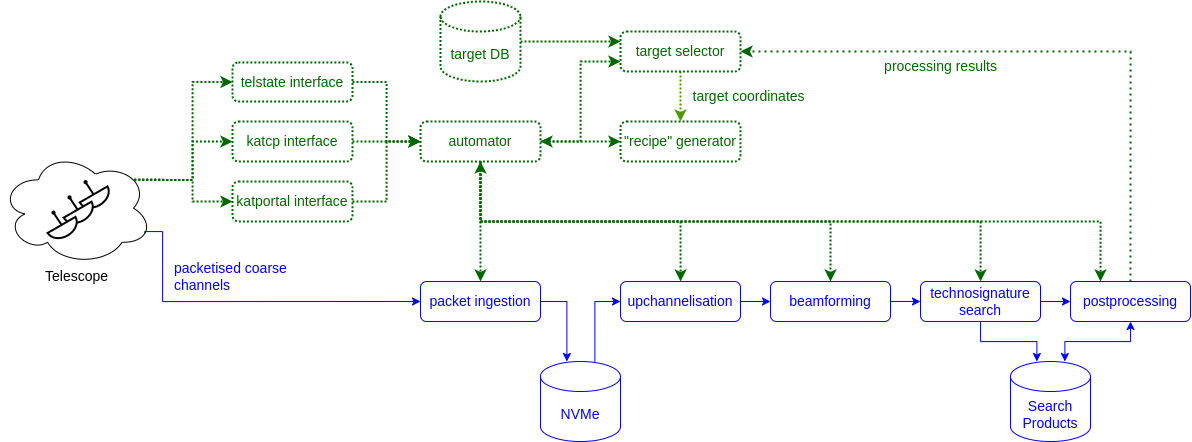

The diagram above was exported from draw.io. Its source (the exported page's mxGraphModel, read from the mxfile embedded in the PNG):
<mxGraphModel dx="1289" dy="883" grid="1" gridSize="10" guides="1" tooltips="1" connect="1" arrows="1" fold="1" page="1" pageScale="1" pageWidth="850" pageHeight="1100" math="0" shadow="0">
  <root>
    <mxCell id="0" />
    <mxCell id="1" parent="0" />
    <mxCell id="axyjbsvzf5aQUOtdkyzN-34" value="" style="ellipse;shape=cloud;whiteSpace=wrap;html=1;fillColor=none;" vertex="1" parent="1">
      <mxGeometry x="140" y="500" width="152" height="113.48" as="geometry" />
    </mxCell>
    <mxCell id="axyjbsvzf5aQUOtdkyzN-15" style="edgeStyle=orthogonalEdgeStyle;rounded=0;orthogonalLoop=1;jettySize=auto;html=1;exitX=1;exitY=0.75;exitDx=0;exitDy=0;entryX=0;entryY=0.5;entryDx=0;entryDy=0;strokeColor=#0000FF;" edge="1" parent="1" source="axyjbsvzf5aQUOtdkyzN-34" target="xLZpYkEvIvq26xoCMfYm-1">
      <mxGeometry relative="1" as="geometry">
        <mxPoint x="272" y="585.1649517025007" as="sourcePoint" />
        <Array as="points">
          <mxPoint x="302" y="580" />
          <mxPoint x="302" y="650" />
        </Array>
      </mxGeometry>
    </mxCell>
    <mxCell id="axyjbsvzf5aQUOtdkyzN-17" style="edgeStyle=orthogonalEdgeStyle;rounded=0;orthogonalLoop=1;jettySize=auto;html=1;exitX=0.88;exitY=0.25;exitDx=0;exitDy=0;entryX=0;entryY=0.5;entryDx=0;entryDy=0;dashed=1;dashPattern=1 1;strokeWidth=2;strokeColor=#006600;exitPerimeter=0;" edge="1" parent="1" source="axyjbsvzf5aQUOtdkyzN-34" target="axyjbsvzf5aQUOtdkyzN-3">
      <mxGeometry relative="1" as="geometry">
        <mxPoint x="272" y="535.494855107502" as="sourcePoint" />
      </mxGeometry>
    </mxCell>
    <mxCell id="axyjbsvzf5aQUOtdkyzN-18" style="edgeStyle=orthogonalEdgeStyle;rounded=0;orthogonalLoop=1;jettySize=auto;html=1;exitX=0.88;exitY=0.25;exitDx=0;exitDy=0;entryX=0;entryY=0.5;entryDx=0;entryDy=0;dashed=1;dashPattern=1 1;strokeWidth=2;strokeColor=#006600;exitPerimeter=0;" edge="1" parent="1" source="axyjbsvzf5aQUOtdkyzN-34" target="axyjbsvzf5aQUOtdkyzN-2">
      <mxGeometry relative="1" as="geometry">
        <mxPoint x="272" y="535.494855107502" as="sourcePoint" />
      </mxGeometry>
    </mxCell>
    <mxCell id="axyjbsvzf5aQUOtdkyzN-19" style="edgeStyle=orthogonalEdgeStyle;rounded=0;orthogonalLoop=1;jettySize=auto;html=1;exitX=0.88;exitY=0.25;exitDx=0;exitDy=0;entryX=0;entryY=0.5;entryDx=0;entryDy=0;dashed=1;dashPattern=1 1;strokeWidth=2;strokeColor=#006600;exitPerimeter=0;" edge="1" parent="1" source="axyjbsvzf5aQUOtdkyzN-34" target="axyjbsvzf5aQUOtdkyzN-4">
      <mxGeometry relative="1" as="geometry">
        <mxPoint x="272" y="535.494855107502" as="sourcePoint" />
      </mxGeometry>
    </mxCell>
    <mxCell id="xLZpYkEvIvq26xoCMfYm-1" value="&lt;font style=&quot;font-size: 14px;&quot; color=&quot;#0000ff&quot;&gt;packet ingestion&lt;/font&gt;" style="rounded=1;whiteSpace=wrap;html=1;fillColor=none;strokeColor=#0000FF;" parent="1" vertex="1">
      <mxGeometry x="560" y="630" width="120" height="40" as="geometry" />
    </mxCell>
    <mxCell id="xLZpYkEvIvq26xoCMfYm-28" style="edgeStyle=orthogonalEdgeStyle;rounded=0;orthogonalLoop=1;jettySize=auto;html=1;exitX=1;exitY=0.5;exitDx=0;exitDy=0;entryX=0;entryY=0.5;entryDx=0;entryDy=0;strokeColor=#0000FF;" parent="1" source="xLZpYkEvIvq26xoCMfYm-2" target="xLZpYkEvIvq26xoCMfYm-3" edge="1">
      <mxGeometry relative="1" as="geometry" />
    </mxCell>
    <mxCell id="xLZpYkEvIvq26xoCMfYm-2" value="&lt;font style=&quot;font-size: 14px;&quot; color=&quot;#0000ff&quot;&gt;upchannelisation&lt;/font&gt;" style="rounded=1;whiteSpace=wrap;html=1;fillColor=none;strokeColor=#0000FF;" parent="1" vertex="1">
      <mxGeometry x="760" y="630" width="120" height="40" as="geometry" />
    </mxCell>
    <mxCell id="xLZpYkEvIvq26xoCMfYm-29" style="edgeStyle=orthogonalEdgeStyle;rounded=0;orthogonalLoop=1;jettySize=auto;html=1;exitX=1;exitY=0.5;exitDx=0;exitDy=0;entryX=0;entryY=0.5;entryDx=0;entryDy=0;strokeColor=#0000FF;" parent="1" source="xLZpYkEvIvq26xoCMfYm-3" target="xLZpYkEvIvq26xoCMfYm-4" edge="1">
      <mxGeometry relative="1" as="geometry" />
    </mxCell>
    <mxCell id="xLZpYkEvIvq26xoCMfYm-3" value="&lt;font style=&quot;font-size: 14px;&quot; color=&quot;#0000ff&quot;&gt;beamforming&lt;/font&gt;" style="rounded=1;whiteSpace=wrap;html=1;fillColor=none;strokeColor=#0000FF;" parent="1" vertex="1">
      <mxGeometry x="910" y="630" width="120" height="40" as="geometry" />
    </mxCell>
    <mxCell id="xLZpYkEvIvq26xoCMfYm-30" style="edgeStyle=orthogonalEdgeStyle;rounded=0;orthogonalLoop=1;jettySize=auto;html=1;exitX=1;exitY=0.5;exitDx=0;exitDy=0;entryX=0;entryY=0.5;entryDx=0;entryDy=0;strokeColor=#0000FF;" parent="1" source="xLZpYkEvIvq26xoCMfYm-4" target="xLZpYkEvIvq26xoCMfYm-5" edge="1">
      <mxGeometry relative="1" as="geometry" />
    </mxCell>
    <mxCell id="xLZpYkEvIvq26xoCMfYm-4" value="&lt;font style=&quot;font-size: 14px;&quot; color=&quot;#0000ff&quot;&gt;technosignature search&lt;/font&gt;" style="rounded=1;whiteSpace=wrap;html=1;fillColor=none;strokeColor=#0000FF;" parent="1" vertex="1">
      <mxGeometry x="1060" y="630" width="120" height="40" as="geometry" />
    </mxCell>
    <mxCell id="axyjbsvzf5aQUOtdkyzN-32" style="edgeStyle=orthogonalEdgeStyle;rounded=0;orthogonalLoop=1;jettySize=auto;html=1;exitX=0.5;exitY=0;exitDx=0;exitDy=0;entryX=1;entryY=0.5;entryDx=0;entryDy=0;dashed=1;dashPattern=1 2;strokeWidth=2;strokeColor=#006600;" edge="1" parent="1" source="xLZpYkEvIvq26xoCMfYm-5" target="xLZpYkEvIvq26xoCMfYm-9">
      <mxGeometry relative="1" as="geometry" />
    </mxCell>
    <mxCell id="xLZpYkEvIvq26xoCMfYm-5" value="&lt;font color=&quot;#0000ff&quot;&gt;&lt;span style=&quot;font-size: 14px;&quot;&gt;postprocessing&lt;/span&gt;&lt;/font&gt;" style="rounded=1;whiteSpace=wrap;html=1;fillColor=none;strokeColor=#0000FF;" parent="1" vertex="1">
      <mxGeometry x="1210" y="630" width="120" height="40" as="geometry" />
    </mxCell>
    <mxCell id="xLZpYkEvIvq26xoCMfYm-27" style="edgeStyle=orthogonalEdgeStyle;rounded=0;orthogonalLoop=1;jettySize=auto;html=1;exitX=0.68;exitY=0;exitDx=0;exitDy=0;exitPerimeter=0;entryX=0;entryY=0.5;entryDx=0;entryDy=0;strokeColor=#0000FF;" parent="1" source="xLZpYkEvIvq26xoCMfYm-6" target="xLZpYkEvIvq26xoCMfYm-2" edge="1">
      <mxGeometry relative="1" as="geometry" />
    </mxCell>
    <mxCell id="xLZpYkEvIvq26xoCMfYm-6" value="&lt;font style=&quot;font-size: 14px;&quot; color=&quot;#0000ff&quot;&gt;NVMe&lt;/font&gt;" style="shape=cylinder3;whiteSpace=wrap;html=1;boundedLbl=1;backgroundOutline=1;size=15;points=[[0,0,0,0,15],[0,0,0,0,27.5],[0,0,0,0,52.5],[0,0.5,0,0,0],[0,1,0,0,-15],[0.145,1,0,0,-4.35],[0.33,0,0,0,0],[0.5,0,0,0,0],[0.5,1,0,0,0],[0.68,0,0,0,0],[0.855,1,0,0,-4.35],[1,0,0,0,15],[1,0,0,0,27.5],[1,0,0,0,52.5],[1,0.5,0,0,0],[1,1,0,0,-15]];strokeColor=#0000FF;" parent="1" vertex="1">
      <mxGeometry x="680" y="710" width="80" height="80" as="geometry" />
    </mxCell>
    <mxCell id="axyjbsvzf5aQUOtdkyzN-5" style="edgeStyle=orthogonalEdgeStyle;rounded=0;orthogonalLoop=1;jettySize=auto;html=1;exitX=1;exitY=0.5;exitDx=0;exitDy=0;entryX=0;entryY=0.5;entryDx=0;entryDy=0;dashed=1;dashPattern=1 1;strokeWidth=2;strokeColor=#006600;startArrow=classic;startFill=1;" edge="1" parent="1" source="xLZpYkEvIvq26xoCMfYm-8" target="xLZpYkEvIvq26xoCMfYm-14">
      <mxGeometry relative="1" as="geometry" />
    </mxCell>
    <mxCell id="axyjbsvzf5aQUOtdkyzN-12" style="edgeStyle=orthogonalEdgeStyle;rounded=0;orthogonalLoop=1;jettySize=auto;html=1;exitX=0.5;exitY=1;exitDx=0;exitDy=0;dashed=1;dashPattern=1 1;strokeWidth=2;strokeColor=#006600;" edge="1" parent="1" source="xLZpYkEvIvq26xoCMfYm-8" target="xLZpYkEvIvq26xoCMfYm-1">
      <mxGeometry relative="1" as="geometry" />
    </mxCell>
    <mxCell id="axyjbsvzf5aQUOtdkyzN-22" style="edgeStyle=orthogonalEdgeStyle;rounded=0;orthogonalLoop=1;jettySize=auto;html=1;exitX=1;exitY=0.5;exitDx=0;exitDy=0;entryX=0;entryY=0.75;entryDx=0;entryDy=0;dashed=1;dashPattern=1 1;strokeWidth=2;strokeColor=#006600;" edge="1" parent="1" source="xLZpYkEvIvq26xoCMfYm-8" target="xLZpYkEvIvq26xoCMfYm-9">
      <mxGeometry relative="1" as="geometry" />
    </mxCell>
    <mxCell id="axyjbsvzf5aQUOtdkyzN-39" style="edgeStyle=orthogonalEdgeStyle;rounded=0;orthogonalLoop=1;jettySize=auto;html=1;exitX=0.5;exitY=1;exitDx=0;exitDy=0;dashed=1;dashPattern=1 1;strokeColor=#006600;strokeWidth=2;" edge="1" parent="1" source="xLZpYkEvIvq26xoCMfYm-8" target="xLZpYkEvIvq26xoCMfYm-2">
      <mxGeometry relative="1" as="geometry" />
    </mxCell>
    <mxCell id="axyjbsvzf5aQUOtdkyzN-40" style="edgeStyle=orthogonalEdgeStyle;rounded=0;orthogonalLoop=1;jettySize=auto;html=1;exitX=0.5;exitY=1;exitDx=0;exitDy=0;entryX=0.5;entryY=0;entryDx=0;entryDy=0;dashed=1;dashPattern=1 1;strokeColor=#006600;strokeWidth=2;" edge="1" parent="1" source="xLZpYkEvIvq26xoCMfYm-8" target="xLZpYkEvIvq26xoCMfYm-3">
      <mxGeometry relative="1" as="geometry" />
    </mxCell>
    <mxCell id="axyjbsvzf5aQUOtdkyzN-41" style="edgeStyle=orthogonalEdgeStyle;rounded=0;orthogonalLoop=1;jettySize=auto;html=1;exitX=0.5;exitY=1;exitDx=0;exitDy=0;dashed=1;dashPattern=1 1;strokeColor=#006600;strokeWidth=2;" edge="1" parent="1" source="xLZpYkEvIvq26xoCMfYm-8" target="xLZpYkEvIvq26xoCMfYm-4">
      <mxGeometry relative="1" as="geometry" />
    </mxCell>
    <mxCell id="axyjbsvzf5aQUOtdkyzN-42" style="edgeStyle=orthogonalEdgeStyle;rounded=0;orthogonalLoop=1;jettySize=auto;html=1;exitX=0.5;exitY=1;exitDx=0;exitDy=0;entryX=0.25;entryY=0;entryDx=0;entryDy=0;startArrow=classic;startFill=1;dashed=1;dashPattern=1 1;strokeColor=#006600;strokeWidth=2;" edge="1" parent="1" source="xLZpYkEvIvq26xoCMfYm-8" target="xLZpYkEvIvq26xoCMfYm-5">
      <mxGeometry relative="1" as="geometry" />
    </mxCell>
    <mxCell id="xLZpYkEvIvq26xoCMfYm-8" value="&lt;font style=&quot;font-size: 14px;&quot; color=&quot;#006600&quot;&gt;automator&lt;/font&gt;" style="rounded=1;whiteSpace=wrap;html=1;fillColor=none;strokeColor=#006600;strokeWidth=2;dashed=1;dashPattern=1 1;" parent="1" vertex="1">
      <mxGeometry x="560" y="470" width="120" height="40" as="geometry" />
    </mxCell>
    <mxCell id="xLZpYkEvIvq26xoCMfYm-22" style="edgeStyle=orthogonalEdgeStyle;rounded=0;orthogonalLoop=1;jettySize=auto;html=1;exitX=0.5;exitY=1;exitDx=0;exitDy=0;entryX=0.5;entryY=0;entryDx=0;entryDy=0;strokeColor=#4D9900;strokeWidth=2;dashed=1;dashPattern=1 1;" parent="1" source="xLZpYkEvIvq26xoCMfYm-9" target="xLZpYkEvIvq26xoCMfYm-14" edge="1">
      <mxGeometry relative="1" as="geometry" />
    </mxCell>
    <mxCell id="xLZpYkEvIvq26xoCMfYm-9" value="&lt;font color=&quot;#006600&quot; style=&quot;font-size: 14px;&quot;&gt;target selector&lt;/font&gt;" style="rounded=1;whiteSpace=wrap;html=1;fillColor=none;strokeColor=#006600;strokeWidth=2;dashed=1;dashPattern=1 1;" parent="1" vertex="1">
      <mxGeometry x="760" y="380" width="120" height="40" as="geometry" />
    </mxCell>
    <mxCell id="axyjbsvzf5aQUOtdkyzN-24" style="edgeStyle=orthogonalEdgeStyle;rounded=0;orthogonalLoop=1;jettySize=auto;html=1;exitX=1;exitY=0.5;exitDx=0;exitDy=0;exitPerimeter=0;entryX=0;entryY=0.25;entryDx=0;entryDy=0;dashed=1;dashPattern=1 1;strokeWidth=2;strokeColor=#006600;" edge="1" parent="1" source="xLZpYkEvIvq26xoCMfYm-10" target="xLZpYkEvIvq26xoCMfYm-9">
      <mxGeometry relative="1" as="geometry" />
    </mxCell>
    <mxCell id="xLZpYkEvIvq26xoCMfYm-10" value="&lt;font color=&quot;#006600&quot; style=&quot;font-size: 14px;&quot;&gt;target DB&lt;/font&gt;" style="shape=cylinder3;whiteSpace=wrap;html=1;boundedLbl=1;backgroundOutline=1;size=15;strokeColor=#006600;strokeWidth=2;dashed=1;dashPattern=1 1;" parent="1" vertex="1">
      <mxGeometry x="580" y="350" width="80" height="80" as="geometry" />
    </mxCell>
    <mxCell id="xLZpYkEvIvq26xoCMfYm-14" value="&lt;font color=&quot;#006600&quot; style=&quot;font-size: 14px;&quot;&gt;&quot;recipe&quot; generator&lt;/font&gt;" style="rounded=1;whiteSpace=wrap;html=1;fillColor=none;strokeColor=#006600;strokeWidth=2;dashed=1;dashPattern=1 1;" parent="1" vertex="1">
      <mxGeometry x="760" y="470" width="120" height="40" as="geometry" />
    </mxCell>
    <mxCell id="xLZpYkEvIvq26xoCMfYm-26" style="edgeStyle=orthogonalEdgeStyle;rounded=0;orthogonalLoop=1;jettySize=auto;html=1;exitX=1;exitY=0.5;exitDx=0;exitDy=0;entryX=0.33;entryY=0;entryDx=0;entryDy=0;entryPerimeter=0;strokeColor=#0000FF;" parent="1" source="xLZpYkEvIvq26xoCMfYm-1" target="xLZpYkEvIvq26xoCMfYm-6" edge="1">
      <mxGeometry relative="1" as="geometry">
        <mxPoint x="695.4000000000001" y="710" as="targetPoint" />
      </mxGeometry>
    </mxCell>
    <mxCell id="xLZpYkEvIvq26xoCMfYm-67" value="&lt;div style=&quot;font-size: 14px;&quot; align=&quot;left&quot;&gt;&lt;font style=&quot;font-size: 14px;&quot; color=&quot;#0000ff&quot;&gt;packetised coarse&lt;br&gt;&lt;/font&gt;&lt;/div&gt;&lt;div style=&quot;font-size: 14px;&quot; align=&quot;left&quot;&gt;&lt;font style=&quot;font-size: 14px;&quot; color=&quot;#0000ff&quot;&gt;&lt;font style=&quot;font-size: 14px;&quot;&gt;channels&lt;/font&gt;&lt;br&gt;&lt;/font&gt;&lt;/div&gt;" style="text;html=1;align=left;verticalAlign=middle;resizable=0;points=[];autosize=1;strokeColor=none;fillColor=none;" parent="1" vertex="1">
      <mxGeometry x="312" y="600" width="140" height="50" as="geometry" />
    </mxCell>
    <mxCell id="xLZpYkEvIvq26xoCMfYm-69" value="&lt;font color=&quot;#006600&quot; style=&quot;font-size: 14px;&quot;&gt;target coordinates&amp;nbsp;&lt;/font&gt;" style="text;html=1;align=center;verticalAlign=middle;resizable=0;points=[];autosize=1;strokeColor=none;fillColor=none;" parent="1" vertex="1">
      <mxGeometry x="820" y="430" width="140" height="30" as="geometry" />
    </mxCell>
    <mxCell id="xLZpYkEvIvq26xoCMfYm-70" value="&lt;font color=&quot;#006600&quot; style=&quot;font-size: 14px;&quot;&gt;processing results&lt;/font&gt;" style="text;html=1;align=center;verticalAlign=middle;resizable=0;points=[];autosize=1;strokeColor=none;fillColor=none;" parent="1" vertex="1">
      <mxGeometry x="1010" y="400" width="140" height="30" as="geometry" />
    </mxCell>
    <mxCell id="axyjbsvzf5aQUOtdkyzN-9" style="edgeStyle=orthogonalEdgeStyle;rounded=0;orthogonalLoop=1;jettySize=auto;html=1;exitX=1;exitY=0.5;exitDx=0;exitDy=0;entryX=0;entryY=0.5;entryDx=0;entryDy=0;dashed=1;dashPattern=1 1;strokeWidth=2;strokeColor=#006600;" edge="1" parent="1" source="axyjbsvzf5aQUOtdkyzN-2" target="xLZpYkEvIvq26xoCMfYm-8">
      <mxGeometry relative="1" as="geometry" />
    </mxCell>
    <mxCell id="axyjbsvzf5aQUOtdkyzN-2" value="&lt;font style=&quot;font-size: 14px;&quot; color=&quot;#006600&quot;&gt;katcp interface&lt;/font&gt;" style="rounded=1;whiteSpace=wrap;html=1;fillColor=none;strokeColor=#006600;strokeWidth=2;dashed=1;dashPattern=1 1;" vertex="1" parent="1">
      <mxGeometry x="372" y="470" width="120" height="40" as="geometry" />
    </mxCell>
    <mxCell id="axyjbsvzf5aQUOtdkyzN-10" style="edgeStyle=orthogonalEdgeStyle;rounded=0;orthogonalLoop=1;jettySize=auto;html=1;exitX=1;exitY=0.5;exitDx=0;exitDy=0;entryX=0;entryY=0.5;entryDx=0;entryDy=0;dashed=1;dashPattern=1 1;strokeWidth=2;strokeColor=#006600;" edge="1" parent="1" source="axyjbsvzf5aQUOtdkyzN-3" target="xLZpYkEvIvq26xoCMfYm-8">
      <mxGeometry relative="1" as="geometry" />
    </mxCell>
    <mxCell id="axyjbsvzf5aQUOtdkyzN-3" value="&lt;font style=&quot;font-size: 14px;&quot; color=&quot;#006600&quot;&gt;telstate interface&lt;/font&gt;" style="rounded=1;whiteSpace=wrap;html=1;fillColor=none;strokeColor=#006600;strokeWidth=2;dashed=1;dashPattern=1 1;" vertex="1" parent="1">
      <mxGeometry x="372" y="411" width="120" height="39" as="geometry" />
    </mxCell>
    <mxCell id="axyjbsvzf5aQUOtdkyzN-11" style="edgeStyle=orthogonalEdgeStyle;rounded=0;orthogonalLoop=1;jettySize=auto;html=1;exitX=1;exitY=0.5;exitDx=0;exitDy=0;entryX=0;entryY=0.5;entryDx=0;entryDy=0;dashed=1;dashPattern=1 1;strokeWidth=2;strokeColor=#006600;" edge="1" parent="1" source="axyjbsvzf5aQUOtdkyzN-4" target="xLZpYkEvIvq26xoCMfYm-8">
      <mxGeometry relative="1" as="geometry" />
    </mxCell>
    <mxCell id="axyjbsvzf5aQUOtdkyzN-4" value="&lt;font style=&quot;font-size: 14px;&quot; color=&quot;#006600&quot;&gt;katportal interface&lt;/font&gt;" style="rounded=1;whiteSpace=wrap;html=1;fillColor=none;strokeColor=#006600;strokeWidth=2;dashed=1;dashPattern=1 1;" vertex="1" parent="1">
      <mxGeometry x="372" y="530" width="120" height="40" as="geometry" />
    </mxCell>
    <mxCell id="axyjbsvzf5aQUOtdkyzN-29" value="&lt;font style=&quot;font-size: 14px;&quot; color=&quot;#0000ff&quot;&gt;Search Products&lt;/font&gt;" style="shape=cylinder3;whiteSpace=wrap;html=1;boundedLbl=1;backgroundOutline=1;size=15;points=[[0,0,0,0,15],[0,0,0,0,27.5],[0,0,0,0,52.5],[0,0.5,0,0,0],[0,1,0,0,-15],[0.145,1,0,0,-4.35],[0.33,0,0,0,0],[0.5,0,0,0,0],[0.5,1,0,0,0],[0.68,0,0,0,0],[0.855,1,0,0,-4.35],[1,0,0,0,15],[1,0,0,0,27.5],[1,0,0,0,52.5],[1,0.5,0,0,0],[1,1,0,0,-15]];strokeColor=#0000FF;" vertex="1" parent="1">
      <mxGeometry x="1150" y="710" width="80" height="80" as="geometry" />
    </mxCell>
    <mxCell id="axyjbsvzf5aQUOtdkyzN-30" style="edgeStyle=orthogonalEdgeStyle;rounded=0;orthogonalLoop=1;jettySize=auto;html=1;exitX=0.5;exitY=1;exitDx=0;exitDy=0;entryX=0.33;entryY=0;entryDx=0;entryDy=0;entryPerimeter=0;strokeColor=#0000FF;" edge="1" parent="1" source="xLZpYkEvIvq26xoCMfYm-4" target="axyjbsvzf5aQUOtdkyzN-29">
      <mxGeometry relative="1" as="geometry" />
    </mxCell>
    <mxCell id="axyjbsvzf5aQUOtdkyzN-31" style="edgeStyle=orthogonalEdgeStyle;rounded=0;orthogonalLoop=1;jettySize=auto;html=1;exitX=0.5;exitY=1;exitDx=0;exitDy=0;entryX=0.68;entryY=0;entryDx=0;entryDy=0;entryPerimeter=0;strokeColor=#0000FF;startArrow=classic;startFill=1;" edge="1" parent="1" source="xLZpYkEvIvq26xoCMfYm-5" target="axyjbsvzf5aQUOtdkyzN-29">
      <mxGeometry relative="1" as="geometry" />
    </mxCell>
    <mxCell id="axyjbsvzf5aQUOtdkyzN-36" value="" style="group" vertex="1" connectable="0" parent="1">
      <mxGeometry x="179.14" y="521.74" width="73.71" height="70" as="geometry" />
    </mxCell>
    <mxCell id="xLZpYkEvIvq26xoCMfYm-39" value="" style="group;rotation=-30;dashed=1;" parent="axyjbsvzf5aQUOtdkyzN-36" vertex="1" connectable="0">
      <mxGeometry x="36.85499999999998" y="6.043544739526454" width="32.032228164873764" height="27.432431299396004" as="geometry" />
    </mxCell>
    <mxCell id="xLZpYkEvIvq26xoCMfYm-33" value="" style="verticalLabelPosition=bottom;verticalAlign=top;html=1;shape=mxgraph.basic.half_circle;rotation=-30;strokeWidth=2;" parent="xLZpYkEvIvq26xoCMfYm-39" vertex="1">
      <mxGeometry x="4.164189661433588" y="14.325825234129022" width="32.032228164873764" height="12.192191688620447" as="geometry" />
    </mxCell>
    <mxCell id="xLZpYkEvIvq26xoCMfYm-34" value="" style="ellipse;whiteSpace=wrap;html=1;aspect=fixed;rotation=-30;strokeWidth=2;" parent="xLZpYkEvIvq26xoCMfYm-39" vertex="1">
      <mxGeometry x="8.008057041218441" y="1.8288287532930665" width="2.0776664623523744" height="2.0776664623523744" as="geometry" />
    </mxCell>
    <mxCell id="xLZpYkEvIvq26xoCMfYm-36" style="rounded=0;orthogonalLoop=1;jettySize=auto;html=1;exitX=0.5;exitY=1;exitDx=0;exitDy=0;entryX=0.5;entryY=0;entryDx=0;entryDy=0;entryPerimeter=0;endArrow=none;endFill=0;strokeWidth=2;" parent="xLZpYkEvIvq26xoCMfYm-39" source="xLZpYkEvIvq26xoCMfYm-34" target="xLZpYkEvIvq26xoCMfYm-33" edge="1">
      <mxGeometry relative="1" as="geometry" />
    </mxCell>
    <mxCell id="xLZpYkEvIvq26xoCMfYm-41" value="" style="group;rotation=-30;strokeWidth=2;dashed=1;" parent="axyjbsvzf5aQUOtdkyzN-36" vertex="1" connectable="0">
      <mxGeometry x="20.8388859175631" y="21.283784350301964" width="32.032228164873764" height="27.432431299396004" as="geometry" />
    </mxCell>
    <mxCell id="xLZpYkEvIvq26xoCMfYm-42" value="" style="verticalLabelPosition=bottom;verticalAlign=top;html=1;shape=mxgraph.basic.half_circle;rotation=-30;strokeWidth=2;" parent="xLZpYkEvIvq26xoCMfYm-41" vertex="1">
      <mxGeometry x="4.164189661433588" y="14.325825234129022" width="32.032228164873764" height="12.192191688620447" as="geometry" />
    </mxCell>
    <mxCell id="xLZpYkEvIvq26xoCMfYm-43" value="" style="ellipse;whiteSpace=wrap;html=1;aspect=fixed;rotation=-30;strokeWidth=2;" parent="xLZpYkEvIvq26xoCMfYm-41" vertex="1">
      <mxGeometry x="8.008057041218441" y="1.8288287532930665" width="2.0776664623523744" height="2.0776664623523744" as="geometry" />
    </mxCell>
    <mxCell id="xLZpYkEvIvq26xoCMfYm-44" style="rounded=0;orthogonalLoop=1;jettySize=auto;html=1;exitX=0.5;exitY=1;exitDx=0;exitDy=0;entryX=0.5;entryY=0;entryDx=0;entryDy=0;entryPerimeter=0;endArrow=none;endFill=0;strokeWidth=2;" parent="xLZpYkEvIvq26xoCMfYm-41" source="xLZpYkEvIvq26xoCMfYm-43" target="xLZpYkEvIvq26xoCMfYm-42" edge="1">
      <mxGeometry relative="1" as="geometry" />
    </mxCell>
    <mxCell id="xLZpYkEvIvq26xoCMfYm-49" value="" style="group;rotation=-30;strokeWidth=2;dashed=1;" parent="axyjbsvzf5aQUOtdkyzN-36" vertex="1" connectable="0">
      <mxGeometry x="4.82277183512622" y="36.52402396107757" width="32.032228164873764" height="27.432431299396004" as="geometry" />
    </mxCell>
    <mxCell id="xLZpYkEvIvq26xoCMfYm-50" value="" style="verticalLabelPosition=bottom;verticalAlign=top;html=1;shape=mxgraph.basic.half_circle;rotation=-30;strokeWidth=2;" parent="xLZpYkEvIvq26xoCMfYm-49" vertex="1">
      <mxGeometry x="4.164189661433588" y="14.325825234129022" width="32.032228164873764" height="12.192191688620447" as="geometry" />
    </mxCell>
    <mxCell id="xLZpYkEvIvq26xoCMfYm-51" value="" style="ellipse;whiteSpace=wrap;html=1;aspect=fixed;rotation=-30;strokeWidth=2;" parent="xLZpYkEvIvq26xoCMfYm-49" vertex="1">
      <mxGeometry x="8.008057041218441" y="1.8288287532930665" width="2.0776664623523744" height="2.0776664623523744" as="geometry" />
    </mxCell>
    <mxCell id="xLZpYkEvIvq26xoCMfYm-52" style="rounded=0;orthogonalLoop=1;jettySize=auto;html=1;exitX=0.5;exitY=1;exitDx=0;exitDy=0;entryX=0.5;entryY=0;entryDx=0;entryDy=0;entryPerimeter=0;endArrow=none;endFill=0;strokeWidth=2;" parent="xLZpYkEvIvq26xoCMfYm-49" source="xLZpYkEvIvq26xoCMfYm-51" target="xLZpYkEvIvq26xoCMfYm-50" edge="1">
      <mxGeometry relative="1" as="geometry" />
    </mxCell>
    <mxCell id="axyjbsvzf5aQUOtdkyzN-38" value="&lt;font style=&quot;font-size: 14px;&quot;&gt;Telescope&lt;/font&gt;" style="text;html=1;align=center;verticalAlign=middle;resizable=0;points=[];autosize=1;strokeColor=none;fillColor=none;" vertex="1" parent="1">
      <mxGeometry x="171" y="610" width="90" height="30" as="geometry" />
    </mxCell>
  </root>
</mxGraphModel>